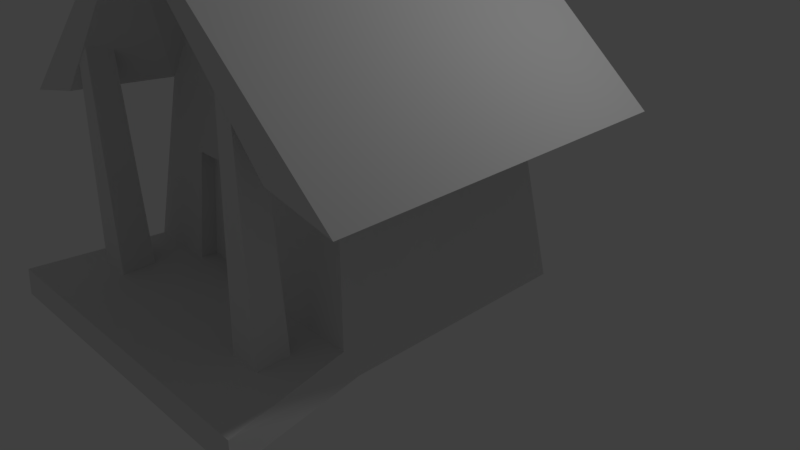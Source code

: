 # Source: CasaTurista.blend  (saved by Blender 2.77.0; exported with 4.5.12 LTS)
import bpy
from mathutils import Matrix  # noqa: F401  (used for matrix-valued properties, if any)

bpy.ops.wm.read_factory_settings(use_empty=True)
scene = bpy.context.scene
scene.name = 'Scene'

# ---- collections
col_collection_1 = bpy.data.collections.new('Collection 1'); scene.collection.children.link(col_collection_1)

# ---- materials (node trees are filled in below, after node groups)
mat_material = bpy.data.materials.new('Material')
mat_material.alpha_threshold = 0.0
mat_material.use_transparent_shadow = False
mat_material.roughness = 0.5
mat_material.line_color = (0.0, 0.0, 0.0, 1.0)

# ---- material node trees

# ---- world
world_world = bpy.data.worlds.new('World'); scene.world = world_world
world_world.color = (0.05088, 0.05088, 0.05088)
world_world.use_sun_shadow = False
world_world.sun_shadow_jitter_overblur = 0.0
world_world.cycles.sampling_method = 'MANUAL'

# ---- cameras
cam_camera = bpy.data.cameras.new('Camera')
cam_camera.clip_end = 100.0
cam_camera.lens = 35.0
cam_camera.sensor_width = 32.0
cam_camera.sensor_height = 18.0
cam_camera.ortho_scale = 7.314
cam_camera.dof.focus_distance = 0.0
cam_camera.dof.aperture_fstop = 128.0

# ---- lights
light_lamp = bpy.data.lights.new('Lamp', 'POINT')
light_lamp.transmission_factor = 0.0
light_lamp.cutoff_distance = 30.0
light_lamp.energy = 100.0
light_lamp.shadow_buffer_clip_start = 1.001
light_lamp.shadow_soft_size = 0.1
light_lamp.shadow_maximum_resolution = 0.006
light_lamp.use_absolute_resolution = True

# ---- meshes
me_cube = bpy.data.meshes.new('Cube')
me_cube.from_pydata([(1.837, 1.158, -0.007065), (1.837, -1.837, -0.007065), (-1.837, -1.837, -0.007065), (-1.837, 1.158, -0.007065), (1.505, 0.8675, 2.396), (1.506, -1.743, 2.401), (-1.502, -1.68, 2.394), (-1.505, 0.8675, 2.396), (2.729, 1.158, 2.212), (2.729, -1.837, 2.212), (-2.729, 1.158, 2.212), (-2.729, -1.837, 2.212), (-2.384e-07, 1.158, 4.596), (-2.384e-07, -1.837, 4.596), (8.941e-08, -1.73, 4.391), (-2.7e-13, 0.5298, 4.391), (-5.493e-07, -2.786, 4.596), (-2.215e-07, -2.786, 4.391), (1.837, -2.786, 2.396), (2.729, -2.786, 2.212), (-2.729, -2.786, 2.212), (-1.837, -2.786, 2.396), (5.96e-08, 1.548, 4.391), (1.837, 1.548, 2.396), (2.729, 1.548, 2.212), (-2.729, 1.548, 2.212), (-1.837, 1.548, 2.396), (-1.788e-07, 1.548, 4.596), (-1.588, -2.831, -0.007065), (-1.483, -2.77, 2.891), (-1.588, -2.41, -0.007065), (-1.483, -2.472, 2.891), (-1.167, -2.831, -0.007065), (-1.272, -2.77, 3.102), (-1.167, -2.41, -0.007065), (-1.272, -2.472, 3.102), (1.499, -2.41, -0.007065), (1.394, -2.472, 2.891), (1.499, -2.831, -0.007065), (1.394, -2.77, 2.891), (1.078, -2.41, -0.007065), (1.183, -2.472, 3.102), (1.078, -2.831, -0.007065), (1.183, -2.77, 3.102), (1.811, -2.006, 0.3522), (-1.818, -1.93, 0.3427), (2.136, -3.58, -0.007065), (-2.136, -3.58, -0.007065), (2.112, -3.559, 0.3324), (-2.112, -3.559, 0.3324), (-0.9015, -1.95, 0.3451), (-0.2279, -1.964, 0.3469), (-0.8956, -1.785, 1.658), (-0.222, -1.799, 1.659), (-0.8988, -1.74, 0.3315), (-0.2248, -1.74, 0.3315), (-0.8988, -1.605, 1.677), (-0.2248, -1.605, 1.677)], [], [(0, 4, 5, 44, 1), (7, 15, 4), (2, 45, 6, 7, 3), (5, 4, 8, 9), (7, 6, 11, 10), (7, 4, 0, 3), (9, 8, 12, 13), (10, 11, 13, 12), (4, 15, 22, 23), (14, 6, 5), (5, 9, 19, 18), (6, 14, 17, 21), (8, 4, 23, 24), (16, 20, 21, 17), (17, 18, 19, 16), (9, 13, 16, 19), (11, 6, 21, 20), (14, 5, 18, 17), (13, 11, 20, 16), (25, 27, 22, 26), (22, 27, 24, 23), (12, 8, 24, 27), (7, 10, 25, 26), (15, 7, 26, 22), (10, 12, 27, 25), (29, 31, 30, 28), (31, 35, 34, 30), (35, 33, 32, 34), (33, 29, 28, 32), (37, 39, 38, 36), (39, 43, 42, 38), (43, 41, 40, 42), (41, 37, 36, 40), (6, 45, 50, 52), (48, 49, 47, 46), (45, 2, 47, 49), (44, 51, 50, 45, 49, 48), (1, 44, 48, 46), (55, 57, 56, 54), (53, 52, 56, 57), (50, 51, 55, 54), (51, 53, 57, 55), (52, 50, 54, 56), (44, 5, 53, 51), (5, 6, 52, 53)])
_uv = me_cube.uv_layers.new(name='UVMap')
_uv.uv.foreach_set('vector', [0.7435, 0.3737, 0.84, 0.3853, 0.84, 0.4879, 0.7575, 0.4982, 0.7434, 0.4929, 0.9708, 0.8734, 0.8793, 0.9904, 0.7876, 0.8734, 0.7434, 0.4929, 0.7575, 0.4982, 0.84, 0.4879, 0.84, 0.3853, 0.7435, 0.3737, 0.8899, 0.7075, 0.8899, 0.672, 0.907, 0.668, 0.907, 0.7093, 0.8899, 0.672, 0.8899, 0.7075, 0.907, 0.7093, 0.907, 0.668, 0.9708, 0.8734, 0.7876, 0.8734, 0.7727, 0.7441, 0.9854, 0.7441, 0.01641, 0.7886, 0.01641, 0.3366, 0.5632, 0.3366, 0.5632, 0.7886, 0.5632, 0.3366, 0.5632, 0.7886, 0.01641, 0.7886, 0.01641, 0.3366, 0.9139, 0.6535, 0.9139, 0.7311, 0.8821, 0.7311, 0.8821, 0.6535, 0.8793, 0.9904, 0.7876, 0.8734, 0.9708, 0.8734, 0.8899, 0.7075, 0.907, 0.7093, 0.907, 0.7265, 0.8944, 0.7266, 0.8821, 0.7311, 0.8821, 0.6535, 0.9139, 0.6535, 0.9139, 0.7311, 0.907, 0.668, 0.8899, 0.672, 0.8944, 0.6626, 0.907, 0.6626, 0.8595, 0.07484, 0.8595, 0.6259, 0.9079, 0.5141, 0.9156, 0.09831, 0.9156, 0.09831, 0.9079, 0.5141, 0.8595, 0.6259, 0.8595, 0.07484, 0.01641, 0.7886, 0.5632, 0.7886, 0.5632, 0.9779, 0.01641, 0.9779, 0.907, 0.7093, 0.8899, 0.7075, 0.8944, 0.7266, 0.907, 0.7265, 0.9139, 0.6535, 0.9139, 0.7311, 0.8821, 0.7311, 0.8821, 0.6535, 0.01641, 0.7886, 0.5632, 0.7886, 0.5632, 0.9779, 0.01641, 0.9779, 0.8595, 0.6259, 0.8595, 0.07484, 0.9156, 0.09831, 0.9079, 0.5141, 0.9156, 0.09831, 0.8595, 0.07484, 0.8595, 0.6259, 0.9079, 0.5141, 0.5632, 0.3366, 0.01641, 0.3366, 0.01641, 0.2778, 0.5632, 0.2778, 0.8899, 0.672, 0.907, 0.668, 0.907, 0.6626, 0.8944, 0.6626, 0.9139, 0.7311, 0.9139, 0.6535, 0.8821, 0.6535, 0.8821, 0.7311, 0.5632, 0.3366, 0.01641, 0.3366, 0.01641, 0.2778, 0.5632, 0.2778, 0.7049, 0.9849, 0.5891, 0.9849, 0.5891, 0.02036, 0.7049, 0.02011, 0.7049, 0.9849, 0.5891, 0.9849, 0.5891, 0.02036, 0.7049, 0.02011, 0.7049, 0.9849, 0.5891, 0.9849, 0.5891, 0.02036, 0.7049, 0.02011, 0.7049, 0.9849, 0.5891, 0.9849, 0.5891, 0.02036, 0.7049, 0.02011, 0.7049, 0.9849, 0.5891, 0.9849, 0.5891, 0.02036, 0.7049, 0.02011, 0.7049, 0.9849, 0.5891, 0.9849, 0.5891, 0.02036, 0.7049, 0.02011, 0.7049, 0.9849, 0.5891, 0.9849, 0.5891, 0.02036, 0.7049, 0.02011, 0.7049, 0.9849, 0.5891, 0.9849, 0.5891, 0.02036, 0.7049, 0.02011, 0.7876, 0.8734, 0.7727, 0.7441, 0.8261, 0.7441, 0.8264, 0.8225, 0.9783, 0.04251, 0.9783, 0.6315, 0.9309, 0.6349, 0.9309, 0.03905, 0.9733, 0.2076, 0.9286, 0.193, 0.9335, 0.4126, 0.9757, 0.4085, 0.02182, 0.01876, 0.3206, 0.01876, 0.5575, 0.01876, 0.5575, 0.01876, 0.5575, 0.2377, 0.02182, 0.2377, 0.9286, 0.193, 0.9733, 0.2076, 0.9757, 0.4085, 0.9335, 0.4126, 0.8164, 0.5479, 0.8164, 0.6893, 0.746, 0.6893, 0.746, 0.5479, 0.9328, 0.5674, 0.9503, 0.4856, 0.9725, 0.4894, 0.9566, 0.5717, 0.9404, 0.3215, 0.9396, 0.2378, 0.9675, 0.2377, 0.9664, 0.3215, 0.9396, 0.2378, 0.9486, 0.07363, 0.9725, 0.06972, 0.9675, 0.2377, 0.9503, 0.4856, 0.9404, 0.3215, 0.9664, 0.3215, 0.9725, 0.4894, 0.9854, 0.7441, 0.9708, 0.8734, 0.8657, 0.8225, 0.8653, 0.7441, 0.9708, 0.8734, 0.7876, 0.8734, 0.8264, 0.8225, 0.8657, 0.8225])
me_cube.materials.append(mat_material)
me_cube.use_remesh_preserve_volume = False
me_cube.use_remesh_preserve_attributes = False
me_cube.use_mirror_vertex_groups = False
me_cube.update()

# ---- objects
ob_cube = bpy.data.objects.new('Cube', me_cube)
ob_lamp = bpy.data.objects.new('Lamp', light_lamp)
ob_camera = bpy.data.objects.new('Camera', cam_camera)

# ---- transforms, parenting, visibility, modifiers, constraints
ob_cube.location = (0.0, 0.0, 0.0)
ob_cube.lock_rotations_4d = False
ob_cube.empty_display_type = 'ARROWS'
ob_cube.lineart.crease_threshold = 0.0
ob_lamp.location = (4.076, 1.005, 5.904)
ob_lamp.rotation_euler = (0.6503, 0.05522, 1.866)
ob_lamp.lock_rotations_4d = False
ob_lamp.empty_display_type = 'ARROWS'
ob_lamp.color = (0.0, 0.0, 0.0, 0.0)
ob_lamp.lineart.crease_threshold = 0.0
ob_camera.location = (7.481, -6.508, 5.344)
ob_camera.rotation_euler = (1.109, 0.01082, 0.8149)
ob_camera.lock_rotations_4d = False
ob_camera.empty_display_type = 'ARROWS'
ob_camera.color = (0.0, 0.0, 0.0, 0.0)
ob_camera.display_type = 'WIRE'
ob_camera.lineart.crease_threshold = 0.0

# ---- collection membership
col_collection_1.objects.link(ob_cube)
col_collection_1.objects.link(ob_lamp)
col_collection_1.objects.link(ob_camera)

# ---- scene / render settings (as saved in the file)
scene.camera = ob_camera
scene.frame_start = 1; scene.frame_end = 250; scene.frame_set(1)
scene.render.engine = 'BLENDER_EEVEE_NEXT'
scene.render.resolution_percentage = 50
scene.render.dither_intensity = 0.0
scene.cycles.use_denoising = False
scene.cycles.samples = 128
scene.cycles.sampling_pattern = 'TABULATED_SOBOL'
scene.cycles.light_sampling_threshold = 0.0
scene.cycles.use_adaptive_sampling = False
scene.cycles.use_light_tree = False
scene.cycles.blur_glossy = 0.0
scene.cycles.sample_clamp_indirect = 0.0
scene.view_settings.view_transform = 'Standard'
bpy.context.view_layer.update()
